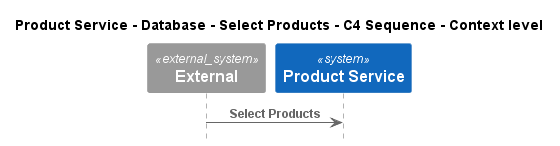

The diagram above was rendered by PlantUML. Its source (embedded in the PNG):
@startuml
!pragma layout smetana
!include ..\..\..\..\..\..\..\.c4s\C4_Sequence.puml

title Product Service - Database - Select Products - C4 Sequence - Context level

System_Ext(C4InterFlow.SoftwareSystems.ExternalSystem, "External", "")
System(ECommercePlatform.SoftwareSystems.ProductService, "Product Service", "")

Rel(C4InterFlow.SoftwareSystems.ExternalSystem, ECommercePlatform.SoftwareSystems.ProductService, "Select Products")


@enduml